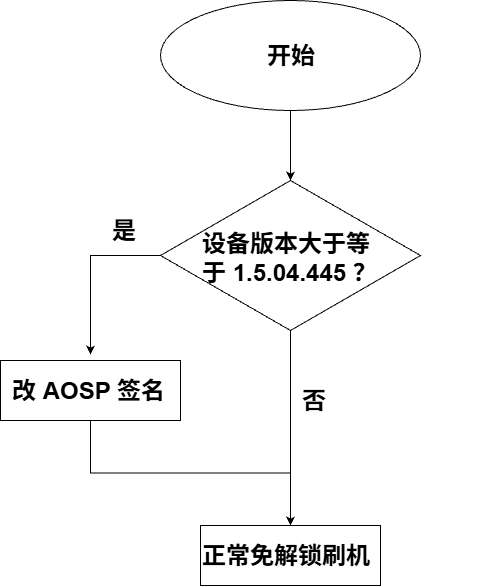

The diagram above was exported from draw.io. Its source (the exported page's mxGraphModel, read from the mxfile embedded in the PNG):
<mxGraphModel dx="1414" dy="743" grid="1" gridSize="10" guides="1" tooltips="1" connect="1" arrows="1" fold="1" page="1" pageScale="1" pageWidth="827" pageHeight="1169" math="0" shadow="0">
  <root>
    <mxCell id="0" />
    <mxCell id="1" parent="0" />
    <mxCell id="UJKQv_uq-r81PK012NQV-8" edge="1" parent="1" source="UJKQv_uq-r81PK012NQV-1" style="edgeStyle=orthogonalEdgeStyle;rounded=0;orthogonalLoop=1;jettySize=auto;html=1;exitX=0.5;exitY=1;exitDx=0;exitDy=0;entryX=0.5;entryY=0;entryDx=0;entryDy=0;" target="UJKQv_uq-r81PK012NQV-5">
      <mxGeometry relative="1" as="geometry" />
    </mxCell>
    <mxCell id="UJKQv_uq-r81PK012NQV-1" parent="1" style="ellipse;whiteSpace=wrap;html=1;shapeInside=1;" value="" vertex="1">
      <mxGeometry height="110" width="260" x="310" as="geometry" />
    </mxCell>
    <mxCell id="UJKQv_uq-r81PK012NQV-2" parent="1" style="text;html=1;whiteSpace=wrap;overflow=hidden;rounded=0;" value="&lt;h1 style=&quot;margin-top: 0px;&quot;&gt;开始&lt;/h1&gt;" vertex="1">
      <mxGeometry height="40" width="50" x="415" y="35" as="geometry" />
    </mxCell>
    <mxCell id="UJKQv_uq-r81PK012NQV-12" edge="1" parent="1" source="UJKQv_uq-r81PK012NQV-5" style="edgeStyle=orthogonalEdgeStyle;rounded=0;orthogonalLoop=1;jettySize=auto;html=1;exitX=0;exitY=0.5;exitDx=0;exitDy=0;entryX=0.5;entryY=-0.1;entryDx=0;entryDy=0;entryPerimeter=0;" target="UJKQv_uq-r81PK012NQV-9">
      <mxGeometry relative="1" as="geometry">
        <mxPoint x="240" y="255" as="targetPoint" />
      </mxGeometry>
    </mxCell>
    <mxCell id="UJKQv_uq-r81PK012NQV-16" edge="1" parent="1" source="UJKQv_uq-r81PK012NQV-5" style="edgeStyle=orthogonalEdgeStyle;rounded=0;orthogonalLoop=1;jettySize=auto;html=1;entryX=0.5;entryY=0;entryDx=0;entryDy=0;" target="UJKQv_uq-r81PK012NQV-13">
      <mxGeometry relative="1" as="geometry" />
    </mxCell>
    <mxCell id="UJKQv_uq-r81PK012NQV-5" parent="1" style="rhombus;whiteSpace=wrap;html=1;shapeInside=1;" value="" vertex="1">
      <mxGeometry height="150" width="260" x="310" y="180" as="geometry" />
    </mxCell>
    <mxCell id="UJKQv_uq-r81PK012NQV-6" parent="1" style="text;html=1;whiteSpace=wrap;overflow=hidden;rounded=0;" value="&lt;h1 style=&quot;margin-top: 0px;&quot;&gt;设备版本大于等于 1.5.04.445 ？&lt;/h1&gt;" vertex="1">
      <mxGeometry height="65" width="180" x="350" y="222.5" as="geometry" />
    </mxCell>
    <mxCell id="UJKQv_uq-r81PK012NQV-15" edge="1" parent="1" source="UJKQv_uq-r81PK012NQV-9" style="edgeStyle=orthogonalEdgeStyle;rounded=0;orthogonalLoop=1;jettySize=auto;html=1;exitX=0.5;exitY=1;exitDx=0;exitDy=0;entryX=0.5;entryY=0;entryDx=0;entryDy=0;" target="UJKQv_uq-r81PK012NQV-13">
      <mxGeometry relative="1" as="geometry" />
    </mxCell>
    <mxCell id="UJKQv_uq-r81PK012NQV-9" parent="1" style="rounded=0;whiteSpace=wrap;html=1;" value="" vertex="1">
      <mxGeometry height="60" width="180" x="150" y="360" as="geometry" />
    </mxCell>
    <mxCell id="UJKQv_uq-r81PK012NQV-10" parent="1" style="text;html=1;whiteSpace=wrap;overflow=hidden;rounded=0;" value="&lt;h1 style=&quot;margin-top: 0px;&quot;&gt;改 AOSP 签名&lt;/h1&gt;" vertex="1">
      <mxGeometry height="40" width="160" x="160" y="370" as="geometry" />
    </mxCell>
    <mxCell id="UJKQv_uq-r81PK012NQV-13" parent="1" style="rounded=0;whiteSpace=wrap;html=1;" value="" vertex="1">
      <mxGeometry height="60" width="180" x="350" y="525" as="geometry" />
    </mxCell>
    <mxCell id="UJKQv_uq-r81PK012NQV-17" parent="1" style="text;html=1;whiteSpace=wrap;overflow=hidden;rounded=0;" value="&lt;h1 style=&quot;margin-top: 0px;&quot;&gt;是&lt;/h1&gt;" vertex="1">
      <mxGeometry height="120" width="180" x="260" y="210" as="geometry" />
    </mxCell>
    <mxCell id="UJKQv_uq-r81PK012NQV-18" parent="1" style="text;html=1;whiteSpace=wrap;overflow=hidden;rounded=0;" value="&lt;h1 style=&quot;margin-top: 0px;&quot;&gt;否&lt;/h1&gt;" vertex="1">
      <mxGeometry height="120" width="180" x="450" y="380" as="geometry" />
    </mxCell>
    <mxCell id="UJKQv_uq-r81PK012NQV-19" parent="1" style="text;html=1;whiteSpace=wrap;overflow=hidden;rounded=0;" value="&lt;h1 style=&quot;margin-top: 0px;&quot;&gt;正常免解锁刷机&lt;/h1&gt;" vertex="1">
      <mxGeometry height="40" width="180" x="350" y="535" as="geometry" />
    </mxCell>
  </root>
</mxGraphModel>